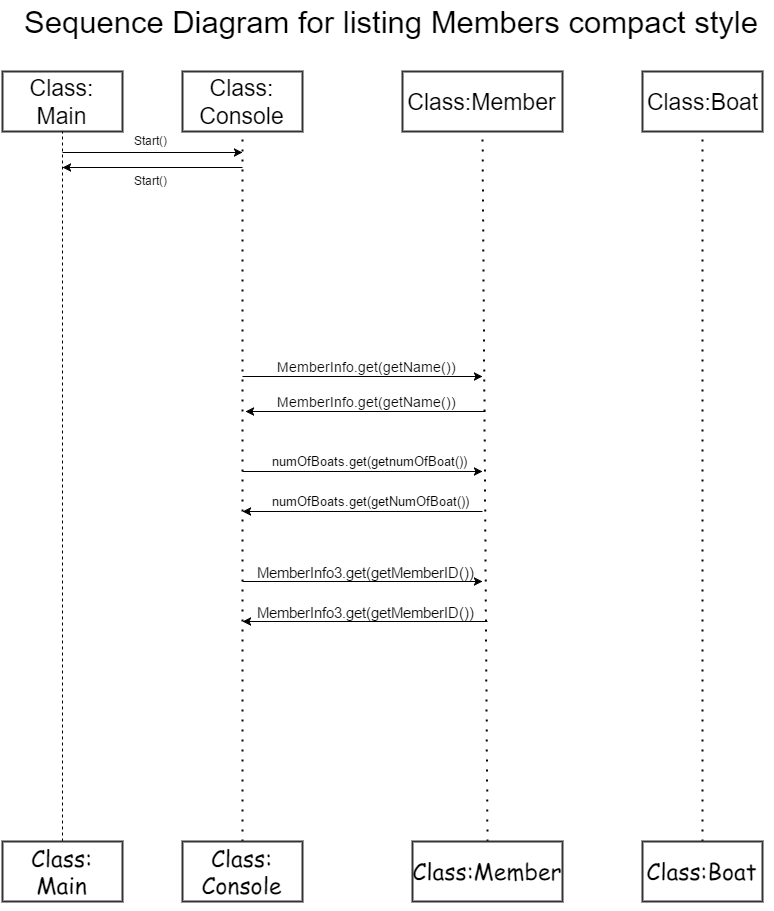

The diagram above was exported from draw.io. Its source (the exported page's mxGraphModel, read from the mxfile embedded in the PNG):
<mxGraphModel dx="1430" dy="735" grid="1" gridSize="10" guides="1" tooltips="1" connect="1" arrows="1" fold="1" page="1" pageScale="1" pageWidth="826" pageHeight="1169" background="#ffffff" math="0" shadow="0">
  <root>
    <mxCell id="0" />
    <mxCell id="1" parent="0" />
    <mxCell id="2" value="&lt;font face=&quot;Helvetica&quot;&gt;Class:&lt;/font&gt;&lt;div&gt;&lt;font face=&quot;Helvetica&quot;&gt;Console&lt;/font&gt;&lt;/div&gt;" style="whiteSpace=wrap;html=1;strokeColor=#333333;strokeWidth=2;fillColor=#FFFFFF;fontFamily=Comic Sans MS;fontSize=23;" vertex="1" parent="1">
      <mxGeometry x="220" y="100" width="120" height="60" as="geometry" />
    </mxCell>
    <mxCell id="3" value="&lt;font face=&quot;Helvetica&quot;&gt;Class:Member&lt;/font&gt;" style="whiteSpace=wrap;html=1;strokeColor=#333333;strokeWidth=2;fillColor=#FFFFFF;fontFamily=Comic Sans MS;fontSize=23;" vertex="1" parent="1">
      <mxGeometry x="440" y="100" width="160" height="60" as="geometry" />
    </mxCell>
    <mxCell id="4" value="&lt;font face=&quot;Helvetica&quot;&gt;Class:Boat&lt;/font&gt;" style="whiteSpace=wrap;html=1;strokeColor=#333333;strokeWidth=2;fillColor=#FFFFFF;fontFamily=Comic Sans MS;fontSize=23;" vertex="1" parent="1">
      <mxGeometry x="680" y="100" width="120" height="60" as="geometry" />
    </mxCell>
    <mxCell id="5" value="" style="endArrow=none;html=1;dashed=1;dashPattern=1 4;strokeWidth=2;fontFamily=Comic Sans MS;fontSize=23;entryX=0.5;entryY=1;exitX=0.5;exitY=0;" edge="1" source="61" target="2" parent="1">
      <mxGeometry x="280" y="160" width="50" height="50" as="geometry">
        <mxPoint x="280" y="840" as="sourcePoint" />
        <mxPoint x="170" y="180" as="targetPoint" />
      </mxGeometry>
    </mxCell>
    <mxCell id="6" value="" style="endArrow=none;html=1;dashed=1;dashPattern=1 4;strokeWidth=2;fontFamily=Comic Sans MS;fontSize=23;exitX=0.5;exitY=0;" edge="1" source="62" parent="1">
      <mxGeometry x="520" y="160" width="50" height="50" as="geometry">
        <mxPoint x="520" y="840" as="sourcePoint" />
        <mxPoint x="520" y="160" as="targetPoint" />
      </mxGeometry>
    </mxCell>
    <mxCell id="7" value="" style="endArrow=none;html=1;dashed=1;dashPattern=1 4;strokeWidth=2;fontFamily=Comic Sans MS;fontSize=23;exitX=0.5;exitY=0;" edge="1" source="63" parent="1">
      <mxGeometry x="740" y="160" width="50" height="50" as="geometry">
        <mxPoint x="740" y="840" as="sourcePoint" />
        <mxPoint x="740" y="160" as="targetPoint" />
      </mxGeometry>
    </mxCell>
    <mxCell id="14" value="" style="endArrow=classic;html=1;strokeWidth=1;fontFamily=Comic Sans MS;fontSize=23;" edge="1" parent="1">
      <mxGeometry x="280" y="405" width="50" height="50" as="geometry">
        <mxPoint x="280" y="405" as="sourcePoint" />
        <mxPoint x="520" y="405" as="targetPoint" />
      </mxGeometry>
    </mxCell>
    <mxCell id="21" value="&lt;font style=&quot;font-size: 23px&quot; face=&quot;Helvetica&quot;&gt;Class: Main&lt;/font&gt;" style="whiteSpace=wrap;html=1;strokeColor=#333333;strokeWidth=2;fillColor=#FFFFFF;fontFamily=Comic Sans MS;fontSize=23;" vertex="1" parent="1">
      <mxGeometry x="40" y="100" width="120" height="60" as="geometry" />
    </mxCell>
    <mxCell id="22" value="" style="endArrow=classic;html=1;strokeWidth=1;fontFamily=Comic Sans MS;fontSize=23;" edge="1" parent="1">
      <mxGeometry x="280" y="540" width="50" height="50" as="geometry">
        <mxPoint x="520" y="540" as="sourcePoint" />
        <mxPoint x="280" y="540" as="targetPoint" />
      </mxGeometry>
    </mxCell>
    <mxCell id="23" value="" style="endArrow=classic;html=1;strokeWidth=1;fontFamily=Comic Sans MS;fontSize=23;" edge="1" parent="1">
      <mxGeometry x="283" y="440" width="50" height="50" as="geometry">
        <mxPoint x="523" y="440" as="sourcePoint" />
        <mxPoint x="283" y="440" as="targetPoint" />
      </mxGeometry>
    </mxCell>
    <mxCell id="24" value="" style="endArrow=classic;html=1;strokeWidth=1;fontFamily=Comic Sans MS;fontSize=23;" edge="1" parent="1">
      <mxGeometry x="280" y="610" width="50" height="50" as="geometry">
        <mxPoint x="280" y="610" as="sourcePoint" />
        <mxPoint x="520" y="610" as="targetPoint" />
      </mxGeometry>
    </mxCell>
    <mxCell id="25" value="" style="endArrow=classic;html=1;strokeWidth=1;fontFamily=Comic Sans MS;fontSize=23;" edge="1" parent="1">
      <mxGeometry x="280" y="500" width="50" height="50" as="geometry">
        <mxPoint x="280" y="500" as="sourcePoint" />
        <mxPoint x="520" y="500" as="targetPoint" />
      </mxGeometry>
    </mxCell>
    <mxCell id="35" value="&lt;span style=&quot;font-size: 14px&quot;&gt;MemberInfo.get(getName())&lt;/span&gt;" style="text;html=1;resizable=0;autosize=1;align=left;verticalAlign=top;spacingTop=-4;points=[];" vertex="1" parent="1">
      <mxGeometry x="313" y="420" width="190" height="20" as="geometry" />
    </mxCell>
    <mxCell id="36" value="&lt;font style=&quot;font-size: 14px&quot;&gt;MemberInfo.get(getName())&lt;/font&gt;" style="text;html=1;resizable=0;autosize=1;align=left;verticalAlign=top;spacingTop=-4;points=[];" vertex="1" parent="1">
      <mxGeometry x="313" y="385" width="190" height="20" as="geometry" />
    </mxCell>
    <mxCell id="41" value="" style="endArrow=none;dashed=1;html=1;strokeWidth=1;fontFamily=Comic Sans MS;fontSize=23;entryX=0.5;entryY=1;exitX=0.5;exitY=0;" edge="1" source="59" target="21" parent="1">
      <mxGeometry x="100" y="160" width="50" height="50" as="geometry">
        <mxPoint x="100" y="840" as="sourcePoint" />
        <mxPoint x="100" y="200" as="targetPoint" />
      </mxGeometry>
    </mxCell>
    <mxCell id="42" value="" style="endArrow=classic;html=1;strokeWidth=1;fontFamily=Comic Sans MS;fontSize=23;" edge="1" parent="1">
      <mxGeometry x="100" y="181" width="50" height="50" as="geometry">
        <mxPoint x="100" y="181" as="sourcePoint" />
        <mxPoint x="280" y="181" as="targetPoint" />
      </mxGeometry>
    </mxCell>
    <mxCell id="43" value="Start()" style="text;html=1;resizable=0;autosize=1;align=left;verticalAlign=top;spacingTop=-4;points=[];" vertex="1" parent="1">
      <mxGeometry x="170" y="160" width="50" height="20" as="geometry" />
    </mxCell>
    <mxCell id="44" value="" style="endArrow=classic;html=1;strokeWidth=1;fontFamily=Comic Sans MS;fontSize=23;" edge="1" parent="1">
      <mxGeometry x="100" y="196" width="50" height="50" as="geometry">
        <mxPoint x="280" y="196" as="sourcePoint" />
        <mxPoint x="100" y="196" as="targetPoint" />
      </mxGeometry>
    </mxCell>
    <mxCell id="45" value="Start()" style="text;html=1;resizable=0;autosize=1;align=left;verticalAlign=top;spacingTop=-4;points=[];" vertex="1" parent="1">
      <mxGeometry x="170" y="200" width="50" height="20" as="geometry" />
    </mxCell>
    <mxCell id="50" value="" style="endArrow=classic;html=1;strokeWidth=1;fontFamily=Comic Sans MS;fontSize=23;" edge="1" parent="1">
      <mxGeometry x="365" y="650" width="50" height="50" as="geometry">
        <mxPoint x="525" y="650" as="sourcePoint" />
        <mxPoint x="280" y="650" as="targetPoint" />
      </mxGeometry>
    </mxCell>
    <mxCell id="53" value="&lt;span&gt;&lt;font style=&quot;font-size: 15px&quot;&gt;MemberInfo3.get(getMemberID())&lt;/font&gt;&lt;/span&gt;&lt;br&gt;" style="text;html=1;resizable=0;autosize=1;align=left;verticalAlign=top;spacingTop=-4;points=[];" vertex="1" parent="1">
      <mxGeometry x="293" y="630" width="230" height="20" as="geometry" />
    </mxCell>
    <mxCell id="55" value="&lt;font style=&quot;font-size: 13px&quot;&gt;numOfBoats.get(getnumOfBoat())&lt;/font&gt;" style="text;html=1;resizable=0;autosize=1;align=left;verticalAlign=top;spacingTop=-4;points=[];" vertex="1" parent="1">
      <mxGeometry x="308" y="480" width="210" height="20" as="geometry" />
    </mxCell>
    <mxCell id="56" value="&lt;span&gt;&lt;font style=&quot;font-size: 13px&quot;&gt;numOfBoats.get(getNumOfBoat())&lt;/font&gt;&lt;/span&gt;&lt;br&gt;" style="text;html=1;resizable=0;autosize=1;align=left;verticalAlign=top;spacingTop=-4;points=[];" vertex="1" parent="1">
      <mxGeometry x="308" y="520" width="210" height="20" as="geometry" />
    </mxCell>
    <mxCell id="57" value="&lt;font style=&quot;font-size: 15px&quot;&gt;MemberInfo3.get(getMemberID())&lt;/font&gt;" style="text;html=1;resizable=0;autosize=1;align=left;verticalAlign=top;spacingTop=-4;points=[];" vertex="1" parent="1">
      <mxGeometry x="293" y="590" width="230" height="20" as="geometry" />
    </mxCell>
    <mxCell id="58" value="&lt;font style=&quot;font-size: 31px&quot;&gt;Sequence Diagram for listing Members compact style&lt;/font&gt;" style="text;html=1;resizable=0;autosize=1;align=left;verticalAlign=top;spacingTop=-4;points=[];" vertex="1" parent="1">
      <mxGeometry x="60" y="30" width="750" height="20" as="geometry" />
    </mxCell>
    <mxCell id="59" value="&lt;span&gt;Class: Main&lt;/span&gt;" style="whiteSpace=wrap;html=1;strokeColor=#333333;strokeWidth=2;fillColor=#FFFFFF;fontFamily=Comic Sans MS;fontSize=23;" vertex="1" parent="1">
      <mxGeometry x="40" y="870" width="120" height="60" as="geometry" />
    </mxCell>
    <mxCell id="60" style="edgeStyle=orthogonalEdgeStyle;rounded=0;html=1;exitX=0.5;exitY=1;jettySize=auto;orthogonalLoop=1;strokeWidth=1;fontFamily=Comic Sans MS;fontSize=23;" edge="1" source="59" target="59" parent="1">
      <mxGeometry x="100" y="930" as="geometry" />
    </mxCell>
    <mxCell id="61" value="&lt;span&gt;Class:&lt;/span&gt;&lt;div&gt;Console&lt;/div&gt;" style="whiteSpace=wrap;html=1;strokeColor=#333333;strokeWidth=2;fillColor=#FFFFFF;fontFamily=Comic Sans MS;fontSize=23;" vertex="1" parent="1">
      <mxGeometry x="220" y="870" width="120" height="60" as="geometry" />
    </mxCell>
    <mxCell id="62" value="&lt;span&gt;Class:Member&lt;/span&gt;" style="whiteSpace=wrap;html=1;strokeColor=#333333;strokeWidth=2;fillColor=#FFFFFF;fontFamily=Comic Sans MS;fontSize=23;" vertex="1" parent="1">
      <mxGeometry x="450" y="870" width="150" height="60" as="geometry" />
    </mxCell>
    <mxCell id="63" value="&lt;span&gt;Class:Boat&lt;/span&gt;" style="whiteSpace=wrap;html=1;strokeColor=#333333;strokeWidth=2;fillColor=#FFFFFF;fontFamily=Comic Sans MS;fontSize=23;" vertex="1" parent="1">
      <mxGeometry x="680" y="870" width="120" height="60" as="geometry" />
    </mxCell>
  </root>
</mxGraphModel>